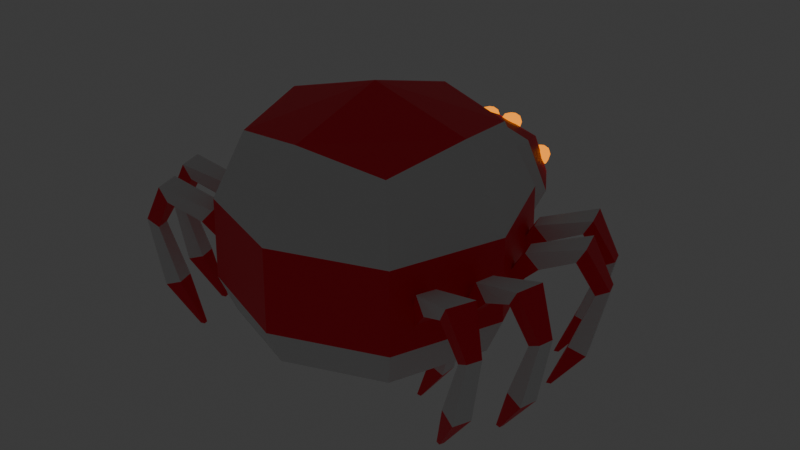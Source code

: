 # Source: spider_striped.blend  (saved by Blender 4.5.88; exported with 4.5.12 LTS)
import bpy
from mathutils import Matrix  # noqa: F401  (used for matrix-valued properties, if any)

bpy.ops.wm.read_factory_settings(use_empty=True)
scene = bpy.context.scene
scene.name = 'Scene'

# ---- collections
col_collection = bpy.data.collections.new('Collection'); scene.collection.children.link(col_collection)

# ---- materials (node trees are filled in below, after node groups)
mat_material = bpy.data.materials.new('Material')
mat_material.alpha_threshold = 0.0
mat_material.roughness = 0.5
mat_material.line_color = (0.0, 0.0, 0.0, 1.0)
mat_material_011 = bpy.data.materials.new('Material.011')
mat_material_001 = bpy.data.materials.new('Material.001')
mat_material_003 = bpy.data.materials.new('Material.003')
mat_material_002 = bpy.data.materials.new('Material.002')
mat_material_004 = bpy.data.materials.new('Material.004')
mat_material_005 = bpy.data.materials.new('Material.005')
mat_material_007 = bpy.data.materials.new('Material.007')
mat_material_008 = bpy.data.materials.new('Material.008')
mat_material_009 = bpy.data.materials.new('Material.009')
mat_material_006 = bpy.data.materials.new('Material.006')
mat_material_010 = bpy.data.materials.new('Material.010')

# ---- material node trees
mat_material.use_nodes = True; mat_material.node_tree.nodes.clear()
_N = mat_material.node_tree.nodes; _L = mat_material.node_tree.links
n0 = _N.new('ShaderNodeOutputMaterial'); n0.name = 'Material Output'; n0.location = (200, 100)
n1 = _N.new('ShaderNodeBsdfPrincipled'); n1.name = 'Principled BSDF'; n1.location = (-200, 100)
n1.inputs[0].default_value = (1.0, 0.0, 0.02776, 1.0)
n1.inputs[3].default_value = 1.45
_L.new(n1.outputs[0], n0.inputs[0])
n0.is_active_output = True
mat_material_011.use_nodes = True; mat_material_011.node_tree.nodes.clear()
_N = mat_material_011.node_tree.nodes; _L = mat_material_011.node_tree.links
n0 = _N.new('ShaderNodeBsdfPrincipled'); n0.name = 'Principled BSDF'; n0.location = (-200, 100)
n1 = _N.new('ShaderNodeOutputMaterial'); n1.name = 'Material Output'; n1.location = (200, 100)
_L.new(n0.outputs[0], n1.inputs[0])
n1.is_active_output = True
mat_material_001.use_nodes = True; mat_material_001.node_tree.nodes.clear()
_N = mat_material_001.node_tree.nodes; _L = mat_material_001.node_tree.links
n0 = _N.new('ShaderNodeBsdfPrincipled'); n0.name = 'Principled BSDF'; n0.location = (-200, 100)
n0.inputs[0].default_value = (0.0, 0.0, 0.0, 1.0)
n0.inputs[1].default_value = 1.0
n0.inputs[2].default_value = 1.0
n1 = _N.new('ShaderNodeOutputMaterial'); n1.name = 'Material Output'; n1.location = (200, 100)
_L.new(n0.outputs[0], n1.inputs[0])
n1.is_active_output = True
mat_material_003.use_nodes = True; mat_material_003.node_tree.nodes.clear()
_N = mat_material_003.node_tree.nodes; _L = mat_material_003.node_tree.links
n0 = _N.new('ShaderNodeBsdfPrincipled'); n0.name = 'Principled BSDF'; n0.location = (-200, 100)
n0.inputs[0].default_value = (0.8, 0.5788, 0.4361, 1.0)
n0.inputs[2].default_value = 1.0
n1 = _N.new('ShaderNodeOutputMaterial'); n1.name = 'Material Output'; n1.location = (200, 100)
_L.new(n0.outputs[0], n1.inputs[0])
n1.is_active_output = True
mat_material_002.use_nodes = True; mat_material_002.node_tree.nodes.clear()
_N = mat_material_002.node_tree.nodes; _L = mat_material_002.node_tree.links
n0 = _N.new('ShaderNodeOutputMaterial'); n0.name = 'Material Output'; n0.location = (200, 100)
n1 = _N.new('ShaderNodeEmission'); n1.name = 'Emission'; n1.location = (-200, 100)
n1.inputs[0].default_value = (0.7602, 0.2227, 0.0, 1.0)
n1.inputs[1].default_value = 2.0
_L.new(n1.outputs[0], n0.inputs[0])
n0.is_active_output = True
mat_material_004.use_nodes = True; mat_material_004.node_tree.nodes.clear()
_N = mat_material_004.node_tree.nodes; _L = mat_material_004.node_tree.links
n0 = _N.new('ShaderNodeOutputMaterial'); n0.name = 'Material Output'; n0.location = (200, 100)
n1 = _N.new('ShaderNodeBsdfPrincipled'); n1.name = 'Principled BSDF'; n1.location = (-200, 100)
n1.inputs[0].default_value = (0.0, 0.0, 0.0, 1.0)
n1.inputs[1].default_value = 1.0
n1.inputs[2].default_value = 1.0
_L.new(n1.outputs[0], n0.inputs[0])
n0.is_active_output = True
mat_material_005.use_nodes = True; mat_material_005.node_tree.nodes.clear()
_N = mat_material_005.node_tree.nodes; _L = mat_material_005.node_tree.links
n0 = _N.new('ShaderNodeBsdfPrincipled'); n0.name = 'Principled BSDF'; n0.location = (-200, 100)
n0.inputs[0].default_value = (0.2259, 0.06549, 0.0299, 1.0)
n0.inputs[2].default_value = 1.0
n1 = _N.new('ShaderNodeOutputMaterial'); n1.name = 'Material Output'; n1.location = (200, 100)
_L.new(n0.outputs[0], n1.inputs[0])
n1.is_active_output = True
mat_material_007.use_nodes = True; mat_material_007.node_tree.nodes.clear()
_N = mat_material_007.node_tree.nodes; _L = mat_material_007.node_tree.links
n0 = _N.new('ShaderNodeBsdfPrincipled'); n0.name = 'Principled BSDF'; n0.location = (-200, 100)
n0.inputs[0].default_value = (0.8, 0.4356, 0.2005, 1.0)
n0.inputs[2].default_value = 1.0
n1 = _N.new('ShaderNodeOutputMaterial'); n1.name = 'Material Output'; n1.location = (200, 100)
_L.new(n0.outputs[0], n1.inputs[0])
n1.is_active_output = True
mat_material_008.use_nodes = True; mat_material_008.node_tree.nodes.clear()
_N = mat_material_008.node_tree.nodes; _L = mat_material_008.node_tree.links
n0 = _N.new('ShaderNodeOutputMaterial'); n0.name = 'Material Output'; n0.location = (200, 100)
n1 = _N.new('ShaderNodeEmission'); n1.name = 'Emission'; n1.location = (-200, 100)
n1.inputs[0].default_value = (0.7602, 0.2227, 0.0, 1.0)
n1.inputs[1].default_value = 2.0
_L.new(n1.outputs[0], n0.inputs[0])
n0.is_active_output = True
mat_material_009.use_nodes = True; mat_material_009.node_tree.nodes.clear()
_N = mat_material_009.node_tree.nodes; _L = mat_material_009.node_tree.links
n0 = _N.new('ShaderNodeOutputMaterial'); n0.name = 'Material Output'; n0.location = (200, 100)
n1 = _N.new('ShaderNodeBsdfPrincipled'); n1.name = 'Principled BSDF'; n1.location = (-200, 100)
n1.inputs[0].default_value = (0.0, 0.0, 0.0, 1.0)
n1.inputs[1].default_value = 1.0
n1.inputs[2].default_value = 1.0
_L.new(n1.outputs[0], n0.inputs[0])
n0.is_active_output = True
mat_material_006.use_nodes = True; mat_material_006.node_tree.nodes.clear()
_N = mat_material_006.node_tree.nodes; _L = mat_material_006.node_tree.links
n0 = _N.new('ShaderNodeBsdfPrincipled'); n0.name = 'Principled BSDF'; n0.location = (-200, 100)
n0.inputs[0].default_value = (0.8002, 0.04474, 0.03714, 1.0)
n1 = _N.new('ShaderNodeOutputMaterial'); n1.name = 'Material Output'; n1.location = (200, 100)
_L.new(n0.outputs[0], n1.inputs[0])
n1.is_active_output = True
mat_material_010.use_nodes = True; mat_material_010.node_tree.nodes.clear()
_N = mat_material_010.node_tree.nodes; _L = mat_material_010.node_tree.links
n0 = _N.new('ShaderNodeBsdfPrincipled'); n0.name = 'Principled BSDF'; n0.location = (-200, 100)
n1 = _N.new('ShaderNodeOutputMaterial'); n1.name = 'Material Output'; n1.location = (200, 100)
_L.new(n0.outputs[0], n1.inputs[0])
n1.is_active_output = True

# ---- world
world_world = bpy.data.worlds.new('World'); scene.world = world_world
world_world.use_nodes = True; world_world.node_tree.nodes.clear()
_N = world_world.node_tree.nodes; _L = world_world.node_tree.links
n0 = _N.new('ShaderNodeOutputWorld'); n0.name = 'World Output'; n0.location = (200, 100)
n1 = _N.new('ShaderNodeBackground'); n1.name = 'Background'; n1.location = (-200, 100)
n1.inputs[0].default_value = (0.05088, 0.05088, 0.05088, 1.0)
_L.new(n1.outputs[0], n0.inputs[0])
n0.is_active_output = True
world_world.color = (0.05088, 0.05088, 0.05088)
world_world.sun_shadow_jitter_overblur = 0.0

# ---- meshes
me_cube = bpy.data.meshes.new('Cube')
me_cube.from_pydata([(0.5, 0.5, 0.8464), (0.4284, 0.4284, -0.3), (0.5, -0.5, 0.8464), (0.4284, -0.4284, -0.3), (-0.5, 0.5, 0.8464), (-0.4284, 0.4284, -0.3), (-0.5, -0.5, 0.8464), (-0.4284, -0.4284, -0.3), (-0.6428, 0.6428, -0.04525), (-0.6428, -0.6428, -0.04525), (0.6428, 0.6428, -0.04525), (0.6428, -0.6428, -0.04525), (-0.8839, -9.313e-10, -0.04525), (-9.313e-10, 0.8839, -0.04525), (0.6351, 0.6351, 0.4477), (-0.6351, -0.6351, 0.4477), (0.6351, -0.6351, 0.4477), (-0.6351, 0.6351, 0.4477), (-1.863e-09, -0.6096, 0.9301), (0.6096, -1.863e-09, 0.9301), (9.313e-10, -0.8839, -0.04525), (-0.6096, 6.519e-09, 0.9301), (1.863e-09, 0.6096, 0.9301), (0.8839, 9.313e-10, -0.04525), (-0.515, 3.26e-09, -0.3), (9.313e-10, 0.515, -0.3), (1.863e-09, -0.515, -0.3), (0.515, 1.863e-09, -0.3), (-0.5744, 0.5744, -0.2682), (-0.5744, -0.5744, -0.2682), (0.5744, 0.5744, -0.2682), (0.5744, -0.5744, -0.2682), (-6.519e-09, 8.382e-09, 1.106), (1.863e-09, -0.874, 0.456), (-0.874, -4.657e-09, 0.456), (9.313e-09, -1.397e-09, -0.3), (0.874, 1.863e-09, 0.456), (-5.588e-09, 0.874, 0.456), (-0.7888, 3.725e-09, -0.2682), (3.725e-09, 0.7888, -0.2682), (-4.657e-09, -0.7888, -0.2682), (0.7888, -4.657e-09, -0.2682)], [], [(0, 22, 32, 19), (22, 4, 21, 32), (32, 21, 6, 18), (19, 32, 18, 2), (11, 16, 33, 20), (16, 2, 18, 33), (33, 18, 6, 15), (20, 33, 15, 9), (9, 15, 34, 12), (15, 6, 21, 34), (34, 21, 4, 17), (12, 34, 17, 8), (5, 25, 35, 24), (25, 1, 27, 35), (35, 27, 3, 26), (24, 35, 26, 7), (10, 14, 36, 23), (14, 0, 19, 36), (36, 19, 2, 16), (23, 36, 16, 11), (8, 17, 37, 13), (17, 4, 22, 37), (37, 22, 0, 14), (13, 37, 14, 10), (5, 24, 38, 28), (24, 7, 29, 38), (38, 29, 9, 12), (28, 38, 12, 8), (1, 25, 39, 30), (25, 5, 28, 39), (39, 28, 8, 13), (30, 39, 13, 10), (7, 26, 40, 29), (26, 3, 31, 40), (40, 31, 11, 20), (29, 40, 20, 9), (3, 27, 41, 31), (27, 1, 30, 41), (41, 30, 10, 23), (31, 41, 23, 11)])
me_cube.polygons.foreach_set('material_index', [0, 0, 0, 0, 0, 1, 1, 0, 0, 1, 1, 0, 0, 0, 0, 0, 0, 1, 1, 0, 0, 1, 1, 0, 0, 0, 1, 1, 0, 0, 1, 1, 0, 0, 1, 1, 0, 0, 1, 1])
_uv = me_cube.uv_layers.new(name='UVMap')
_uv.uv.foreach_set('vector', [0.625, 0.5, 0.75, 0.5, 0.75, 0.625, 0.625, 0.625, 0.75, 0.5, 0.875, 0.5, 0.875, 0.625, 0.75, 0.625, 0.75, 0.625, 0.875, 0.625, 0.875, 0.75, 0.75, 0.75, 0.625, 0.625, 0.75, 0.625, 0.75, 0.75, 0.625, 0.75, 0.375, 0.75, 0.5008, 0.75, 0.5, 0.875, 0.375, 0.875, 0.5008, 0.75, 0.625, 0.75, 0.625, 0.875, 0.5, 0.875, 0.5, 0.875, 0.625, 0.875, 0.625, 1.0, 0.5, 1.0, 0.375, 0.875, 0.5, 0.875, 0.5, 1.0, 0.375, 1.0, 0.375, 0.0, 0.5, 0.0, 0.5, 0.125, 0.375, 0.125, 0.5, 0.0, 0.625, 0.0, 0.625, 0.125, 0.5, 0.125, 0.5, 0.125, 0.625, 0.125, 0.625, 0.25, 0.5, 0.25, 0.375, 0.125, 0.5, 0.125, 0.5, 0.25, 0.375, 0.25, 0.1964, 0.5714, 0.25, 0.5606, 0.25, 0.625, 0.1856, 0.625, 0.25, 0.5606, 0.3036, 0.5714, 0.3144, 0.625, 0.25, 0.625, 0.25, 0.625, 0.3144, 0.625, 0.3036, 0.6786, 0.25, 0.6894, 0.1856, 0.625, 0.25, 0.625, 0.25, 0.6894, 0.1964, 0.6786, 0.375, 0.5, 0.5008, 0.5, 0.5031, 0.625, 0.4044, 0.625, 0.5008, 0.5, 0.625, 0.5, 0.625, 0.625, 0.5031, 0.625, 0.5031, 0.625, 0.625, 0.625, 0.625, 0.75, 0.5008, 0.75, 0.4044, 0.625, 0.5031, 0.625, 0.5008, 0.75, 0.375, 0.75, 0.375, 0.25, 0.5, 0.25, 0.5, 0.375, 0.375, 0.375, 0.5, 0.25, 0.625, 0.25, 0.625, 0.375, 0.5, 0.375, 0.5, 0.375, 0.625, 0.375, 0.625, 0.5, 0.5008, 0.5, 0.375, 0.375, 0.5, 0.375, 0.5008, 0.5, 0.375, 0.5, 0.1964, 0.5714, 0.1856, 0.625, 0.1491, 0.625, 0.1744, 0.5494, 0.1856, 0.625, 0.1964, 0.6786, 0.1744, 0.7006, 0.1491, 0.625, 0.1491, 0.625, 0.1744, 0.7006, 0.125, 0.75, 0.125, 0.625, 0.1744, 0.5494, 0.1491, 0.625, 0.125, 0.625, 0.125, 0.5, 0.3036, 0.5714, 0.25, 0.5606, 0.25, 0.5241, 0.3264, 0.5494, 0.25, 0.5606, 0.1964, 0.5714, 0.1744, 0.5494, 0.25, 0.5241, 0.25, 0.5241, 0.1744, 0.5494, 0.125, 0.5, 0.25, 0.5, 0.3264, 0.5494, 0.25, 0.5241, 0.25, 0.5, 0.375, 0.5, 0.1964, 0.6786, 0.25, 0.6894, 0.25, 0.7259, 0.1744, 0.7006, 0.25, 0.6894, 0.3036, 0.6786, 0.3264, 0.7006, 0.25, 0.7259, 0.25, 0.7259, 0.3264, 0.7006, 0.375, 0.75, 0.25, 0.75, 0.1744, 0.7006, 0.25, 0.7259, 0.25, 0.75, 0.125, 0.75, 0.3036, 0.6786, 0.3144, 0.625, 0.354, 0.625, 0.3264, 0.7006, 0.3144, 0.625, 0.3036, 0.5714, 0.3264, 0.5494, 0.354, 0.625, 0.354, 0.625, 0.3264, 0.5494, 0.375, 0.5, 0.4044, 0.625, 0.3264, 0.7006, 0.354, 0.625, 0.4044, 0.625, 0.375, 0.75])
me_cube.materials.append(mat_material)
me_cube.materials.append(mat_material_011)
me_cube.use_mirror_vertex_groups = False
me_cube.update()
me_cube_012 = bpy.data.meshes.new('Cube.012')
me_cube_012.from_pydata([(0.3299, 0.002724, -0.4078), (0.6107, -0.02616, 0.2589), (0.3022, 0.002724, -0.4078), (0.5358, -0.02616, 0.2182), (0.3299, 0.03044, -0.4078), (0.6107, 0.05932, 0.2589), (0.3022, 0.03044, -0.4078), (0.5358, 0.05932, 0.2182), (-0.05715, 0.02067, 0.06441), (-0.04331, 0.01873, 0.04726), (-0.05399, 0.04257, 0.06447), (-0.04015, 0.04062, 0.04732), (0.4296, -0.06817, 0.4162), (0.2297, -0.04101, 0.3182), (0.2297, 0.07417, 0.3182), (0.4296, 0.1013, 0.4162), (0.1521, 0.07417, 0.402), (0.4782, 0.1013, 0.5031), (0.4782, -0.06817, 0.5031), (0.1521, -0.04101, 0.402), (0.5179, -0.03791, -0.1568), (0.4166, -0.03791, -0.1192), (0.4166, 0.07107, -0.1192), (0.5179, 0.07107, -0.1568)], [], [(20, 1, 3, 21), (21, 3, 7, 22), (22, 7, 5, 23), (23, 5, 1, 20), (2, 6, 4, 0), (14, 13, 9, 11), (11, 9, 8, 10), (16, 14, 11, 10), (13, 19, 8, 9), (19, 16, 10, 8), (1, 5, 17, 18), (18, 17, 16, 19), (3, 1, 18, 12), (12, 18, 19, 13), (5, 7, 15, 17), (17, 15, 14, 16), (7, 3, 12, 15), (15, 12, 13, 14), (4, 23, 20, 0), (6, 22, 23, 4), (2, 21, 22, 6), (0, 20, 21, 2)])
me_cube_012.polygons.foreach_set('material_index', [1, 1, 1, 1, 0, 0, 0, 0, 0, 0, 0, 1, 0, 1, 0, 1, 0, 1, 0, 0, 0, 0])
_uv = me_cube_012.uv_layers.new(name='UVMap')
_uv.uv.foreach_set('vector', [0.5, 0.0, 0.625, 0.0, 0.625, 0.25, 0.5, 0.25, 0.5, 0.25, 0.625, 0.25, 0.625, 0.5, 0.5, 0.5, 0.5, 0.5, 0.625, 0.5, 0.625, 0.75, 0.5, 0.75, 0.5, 0.75, 0.625, 0.75, 0.625, 1.0, 0.5, 1.0, 0.125, 0.5, 0.375, 0.5, 0.375, 0.75, 0.125, 0.75, 0.625, 0.5, 0.625, 0.25, 0.625, 0.25, 0.625, 0.5, 0.625, 0.5, 0.875, 0.5, 0.875, 0.75, 0.625, 0.75, 0.625, 0.75, 0.625, 0.5, 0.625, 0.5, 0.625, 0.75, 0.625, 0.25, 0.625, 0.0, 0.625, 0.0, 0.625, 0.25, 0.625, 1.0, 0.625, 0.75, 0.625, 0.75, 0.625, 1.0, 0.625, 1.0, 0.625, 0.75, 0.625, 0.75, 0.625, 1.0, 0.625, 1.0, 0.625, 0.75, 0.625, 0.75, 0.625, 1.0, 0.625, 0.25, 0.625, 0.0, 0.625, 0.0, 0.625, 0.25, 0.625, 0.25, 0.625, 0.0, 0.625, 0.0, 0.625, 0.25, 0.625, 0.75, 0.625, 0.5, 0.625, 0.5, 0.625, 0.75, 0.625, 0.75, 0.625, 0.5, 0.625, 0.5, 0.625, 0.75, 0.625, 0.5, 0.625, 0.25, 0.625, 0.25, 0.625, 0.5, 0.625, 0.5, 0.625, 0.25, 0.625, 0.25, 0.625, 0.5, 0.375, 0.75, 0.5, 0.75, 0.5, 1.0, 0.375, 1.0, 0.375, 0.5, 0.5, 0.5, 0.5, 0.75, 0.375, 0.75, 0.375, 0.25, 0.5, 0.25, 0.5, 0.5, 0.375, 0.5, 0.375, 0.0, 0.5, 0.0, 0.5, 0.25, 0.375, 0.25])
me_cube_012.materials.append(mat_material)
me_cube_012.materials.append(mat_material_011)
me_cube_012.update()
me_cube_016 = bpy.data.meshes.new('Cube.016')
me_cube_016.from_pydata([(0.3, 0.5914, 0.2293), (0.2144, -5.96e-08, 0.1436), (-0.3, 0.5914, 0.2293), (-0.2144, -5.96e-08, 0.1436), (-0.3, 0.5914, -0.2293), (-0.2144, -5.96e-08, -0.1436), (0.3, 0.5914, -0.2293), (0.2144, -5.96e-08, -0.1436), (-0.3715, 0.1314, -0.2772), (-0.3715, 0.1314, 0.2772), (0.3715, 0.1314, 0.2772), (0.3715, 0.1314, -0.2772), (-0.3793, 0.3857, -0.289), (6.519e-09, 0.6346, -0.2795), (0.3657, 0.6346, 8.941e-08), (-0.5107, 0.1314, 8.941e-08), (0.5107, 0.1314, 8.941e-08), (-0.3657, 0.6346, 8.941e-08), (4.657e-10, 0.1314, 0.3811), (0.3793, 0.3857, 0.289), (0.0, 0.1314, -0.3811), (-0.3793, 0.3857, 0.289), (5.588e-09, 0.6346, 0.2795), (0.3793, 0.3857, -0.289), (-0.2525, -5.96e-08, 5.96e-08), (0.2525, -5.96e-08, 8.941e-08), (9.313e-10, -5.96e-08, 0.1663), (9.313e-10, 0.0, -0.1663), (-0.3066, 0.01643, -0.2164), (-0.3066, 0.01643, 0.2164), (0.3066, 0.01643, 0.2164), (0.3066, 0.01643, -0.2164), (2.794e-09, 0.39, 0.3977), (0.0, 0.0, 2.98e-08), (-0.5219, 0.39, 8.941e-08), (0.5219, 0.39, 8.941e-08), (2.794e-09, 0.7252, 5.96e-08), (4.657e-09, 0.39, -0.3977), (-0.42, 0.01643, 1.49e-07), (0.42, 0.01643, 8.941e-08), (2.328e-09, 0.01643, 0.2958), (3.26e-09, 0.01643, -0.2958), (-0.2642, 0.6024, 0.05217), (-0.2664, 0.6024, 0.1306), (-0.2642, 0.6809, 0.05217), (-0.2664, 0.6809, 0.1306), (-0.3426, 0.6024, 0.0499), (-0.3448, 0.6024, 0.1283), (-0.3426, 0.6809, 0.0499), (-0.3448, 0.6809, 0.1283), (-0.2553, 0.6417, 0.04383), (-0.2567, 0.5938, 0.09162), (-0.2581, 0.6417, 0.1394), (-0.2567, 0.6895, 0.09162), (-0.3031, 0.6895, 0.04245), (-0.3059, 0.6895, 0.138), (-0.3523, 0.6895, 0.08884), (-0.3509, 0.6417, 0.04106), (-0.3537, 0.6417, 0.1366), (-0.3523, 0.5938, 0.08884), (-0.3031, 0.5938, 0.04245), (-0.3059, 0.5938, 0.138), (-0.2387, 0.6417, 0.09214), (-0.3045, 0.7075, 0.09023), (-0.3703, 0.6417, 0.08832), (-0.3045, 0.5758, 0.09023), (-0.3026, 0.6417, 0.02442), (-0.3064, 0.6417, 0.156), (-0.04303, 0.6024, 0.2094), (-0.0453, 0.6024, 0.2878), (-0.04303, 0.6809, 0.2094), (-0.0453, 0.6809, 0.2878), (-0.1214, 0.6024, 0.2071), (-0.1237, 0.6024, 0.2855), (-0.1214, 0.6809, 0.2071), (-0.1237, 0.6809, 0.2855), (-0.03419, 0.6417, 0.201), (-0.03558, 0.5938, 0.2488), (-0.03696, 0.6417, 0.2966), (-0.03558, 0.6895, 0.2488), (-0.08197, 0.6895, 0.1997), (-0.08475, 0.6895, 0.2952), (-0.1311, 0.6895, 0.2461), (-0.1298, 0.6417, 0.1983), (-0.1325, 0.6417, 0.2938), (-0.1311, 0.5938, 0.2461), (-0.08197, 0.5938, 0.1997), (-0.08475, 0.5938, 0.2952), (-0.01755, 0.6417, 0.2494), (-0.08336, 0.7075, 0.2474), (-0.1492, 0.6417, 0.2455), (-0.08336, 0.5758, 0.2474), (-0.08145, 0.6417, 0.1816), (-0.08527, 0.6417, 0.3133), (-0.07427, 0.6464, 0.01748), (-0.07655, 0.6464, 0.09587), (-0.07427, 0.7249, 0.01748), (-0.07655, 0.7249, 0.09587), (-0.1527, 0.6464, 0.0152), (-0.1549, 0.6464, 0.09359), (-0.1527, 0.7249, 0.0152), (-0.1549, 0.7249, 0.09359), (-0.06543, 0.6857, 0.009137), (-0.06682, 0.6379, 0.05692), (-0.06821, 0.6857, 0.1047), (-0.06682, 0.7335, 0.05692), (-0.1132, 0.7335, 0.007748), (-0.116, 0.7335, 0.1033), (-0.1624, 0.7335, 0.05415), (-0.161, 0.6857, 0.00636), (-0.1638, 0.6857, 0.1019), (-0.1624, 0.6379, 0.05415), (-0.1132, 0.6379, 0.007748), (-0.116, 0.6379, 0.1033), (-0.04879, 0.6857, 0.05745), (-0.1146, 0.7515, 0.05554), (-0.1804, 0.6857, 0.05362), (-0.1146, 0.6198, 0.05554), (-0.1127, 0.6857, -0.01028), (-0.1165, 0.6857, 0.1213), (0.1549, 0.6464, 0.01748), (0.1527, 0.6464, 0.09587), (0.1549, 0.7249, 0.01748), (0.1527, 0.7249, 0.09587), (0.07655, 0.6464, 0.0152), (0.07427, 0.6464, 0.09359), (0.07655, 0.7249, 0.0152), (0.07427, 0.7249, 0.09359), (0.1638, 0.6857, 0.009137), (0.1624, 0.6379, 0.05692), (0.161, 0.6857, 0.1047), (0.1624, 0.7335, 0.05692), (0.116, 0.7335, 0.007748), (0.1132, 0.7335, 0.1033), (0.06682, 0.7335, 0.05415), (0.06821, 0.6857, 0.00636), (0.06543, 0.6857, 0.1019), (0.06682, 0.6379, 0.05415), (0.116, 0.6379, 0.007748), (0.1132, 0.6379, 0.1033), (0.1804, 0.6857, 0.05745), (0.1146, 0.7515, 0.05554), (0.04879, 0.6857, 0.05362), (0.1146, 0.6198, 0.05554), (0.1165, 0.6857, -0.01028), (0.1127, 0.6857, 0.1213), (0.3448, 0.6024, 0.05217), (0.3426, 0.6024, 0.1306), (0.3448, 0.6809, 0.05217), (0.3426, 0.6809, 0.1306), (0.2664, 0.6024, 0.0499), (0.2642, 0.6024, 0.1283), (0.2664, 0.6809, 0.0499), (0.2642, 0.6809, 0.1283), (0.3537, 0.6417, 0.04383), (0.3523, 0.5938, 0.09162), (0.3509, 0.6417, 0.1394), (0.3523, 0.6895, 0.09162), (0.3059, 0.6895, 0.04245), (0.3031, 0.6895, 0.138), (0.2567, 0.6895, 0.08884), (0.2581, 0.6417, 0.04106), (0.2553, 0.6417, 0.1366), (0.2567, 0.5938, 0.08884), (0.3059, 0.5938, 0.04245), (0.3031, 0.5938, 0.138), (0.3703, 0.6417, 0.09214), (0.3045, 0.7075, 0.09023), (0.2387, 0.6417, 0.08832), (0.3045, 0.5758, 0.09023), (0.3064, 0.6417, 0.02442), (0.3026, 0.6417, 0.156), (0.1237, 0.6024, 0.2094), (0.1214, 0.6024, 0.2878), (0.1237, 0.6809, 0.2094), (0.1214, 0.6809, 0.2878), (0.0453, 0.6024, 0.2071), (0.04303, 0.6024, 0.2855), (0.0453, 0.6809, 0.2071), (0.04303, 0.6809, 0.2855), (0.1325, 0.6417, 0.201), (0.1311, 0.5938, 0.2488), (0.1298, 0.6417, 0.2966), (0.1311, 0.6895, 0.2488), (0.08475, 0.6895, 0.1997), (0.08197, 0.6895, 0.2952), (0.03558, 0.6895, 0.2461), (0.03696, 0.6417, 0.1983), (0.03419, 0.6417, 0.2938), (0.03558, 0.5938, 0.2461), (0.08475, 0.5938, 0.1997), (0.08197, 0.5938, 0.2952), (0.1492, 0.6417, 0.2494), (0.08336, 0.7075, 0.2474), (0.01755, 0.6417, 0.2455), (0.08336, 0.5758, 0.2474), (0.08527, 0.6417, 0.1816), (0.08145, 0.6417, 0.3133)], [], [(0, 22, 32, 19), (22, 2, 21, 32), (32, 21, 9, 18), (19, 32, 18, 10), (7, 25, 33, 27), (25, 1, 26, 33), (33, 26, 3, 24), (27, 33, 24, 5), (8, 15, 34, 12), (15, 9, 21, 34), (34, 21, 2, 17), (12, 34, 17, 4), (6, 14, 35, 23), (14, 0, 19, 35), (35, 19, 10, 16), (23, 35, 16, 11), (4, 17, 36, 13), (17, 2, 22, 36), (36, 22, 0, 14), (13, 36, 14, 6), (8, 12, 37, 20), (12, 4, 13, 37), (37, 13, 6, 23), (20, 37, 23, 11), (5, 24, 38, 28), (24, 3, 29, 38), (38, 29, 9, 15), (28, 38, 15, 8), (1, 25, 39, 30), (25, 7, 31, 39), (39, 31, 11, 16), (30, 39, 16, 10), (3, 26, 40, 29), (26, 1, 30, 40), (40, 30, 10, 18), (29, 40, 18, 9), (7, 27, 41, 31), (27, 5, 28, 41), (41, 28, 8, 20), (31, 41, 20, 11), (42, 50, 62, 51), (51, 62, 52, 43), (62, 53, 45, 52), (50, 44, 53, 62), (44, 54, 63, 53), (53, 63, 55, 45), (63, 56, 49, 55), (54, 48, 56, 63), (48, 57, 64, 56), (56, 64, 58, 49), (64, 59, 47, 58), (57, 46, 59, 64), (46, 60, 65, 59), (59, 65, 61, 47), (65, 51, 43, 61), (60, 42, 51, 65), (44, 50, 66, 54), (54, 66, 57, 48), (66, 60, 46, 57), (50, 42, 60, 66), (49, 58, 67, 55), (55, 67, 52, 45), (67, 61, 43, 52), (58, 47, 61, 67), (68, 76, 88, 77), (77, 88, 78, 69), (88, 79, 71, 78), (76, 70, 79, 88), (70, 80, 89, 79), (79, 89, 81, 71), (89, 82, 75, 81), (80, 74, 82, 89), (74, 83, 90, 82), (82, 90, 84, 75), (90, 85, 73, 84), (83, 72, 85, 90), (72, 86, 91, 85), (85, 91, 87, 73), (91, 77, 69, 87), (86, 68, 77, 91), (70, 76, 92, 80), (80, 92, 83, 74), (92, 86, 72, 83), (76, 68, 86, 92), (75, 84, 93, 81), (81, 93, 78, 71), (93, 87, 69, 78), (84, 73, 87, 93), (94, 102, 114, 103), (103, 114, 104, 95), (114, 105, 97, 104), (102, 96, 105, 114), (96, 106, 115, 105), (105, 115, 107, 97), (115, 108, 101, 107), (106, 100, 108, 115), (100, 109, 116, 108), (108, 116, 110, 101), (116, 111, 99, 110), (109, 98, 111, 116), (98, 112, 117, 111), (111, 117, 113, 99), (117, 103, 95, 113), (112, 94, 103, 117), (96, 102, 118, 106), (106, 118, 109, 100), (118, 112, 98, 109), (102, 94, 112, 118), (101, 110, 119, 107), (107, 119, 104, 97), (119, 113, 95, 104), (110, 99, 113, 119), (120, 128, 140, 129), (129, 140, 130, 121), (140, 131, 123, 130), (128, 122, 131, 140), (122, 132, 141, 131), (131, 141, 133, 123), (141, 134, 127, 133), (132, 126, 134, 141), (126, 135, 142, 134), (134, 142, 136, 127), (142, 137, 125, 136), (135, 124, 137, 142), (124, 138, 143, 137), (137, 143, 139, 125), (143, 129, 121, 139), (138, 120, 129, 143), (122, 128, 144, 132), (132, 144, 135, 126), (144, 138, 124, 135), (128, 120, 138, 144), (127, 136, 145, 133), (133, 145, 130, 123), (145, 139, 121, 130), (136, 125, 139, 145), (146, 154, 166, 155), (155, 166, 156, 147), (166, 157, 149, 156), (154, 148, 157, 166), (148, 158, 167, 157), (157, 167, 159, 149), (167, 160, 153, 159), (158, 152, 160, 167), (152, 161, 168, 160), (160, 168, 162, 153), (168, 163, 151, 162), (161, 150, 163, 168), (150, 164, 169, 163), (163, 169, 165, 151), (169, 155, 147, 165), (164, 146, 155, 169), (148, 154, 170, 158), (158, 170, 161, 152), (170, 164, 150, 161), (154, 146, 164, 170), (153, 162, 171, 159), (159, 171, 156, 149), (171, 165, 147, 156), (162, 151, 165, 171), (172, 180, 192, 181), (181, 192, 182, 173), (192, 183, 175, 182), (180, 174, 183, 192), (174, 184, 193, 183), (183, 193, 185, 175), (193, 186, 179, 185), (184, 178, 186, 193), (178, 187, 194, 186), (186, 194, 188, 179), (194, 189, 177, 188), (187, 176, 189, 194), (176, 190, 195, 189), (189, 195, 191, 177), (195, 181, 173, 191), (190, 172, 181, 195), (174, 180, 196, 184), (184, 196, 187, 178), (196, 190, 176, 187), (180, 172, 190, 196), (179, 188, 197, 185), (185, 197, 182, 175), (197, 191, 173, 182), (188, 177, 191, 197)])
me_cube_016.polygons.foreach_set('material_index', [0, 0, 1, 1, 0, 0, 0, 0, 1, 1, 0, 0, 0, 0, 1, 1, 1, 1, 1, 1, 1, 0, 0, 1, 0, 0, 0, 0, 0, 0, 0, 0, 0, 0, 0, 0, 0, 0, 0, 0, 8, 8, 8, 8, 8, 8, 8, 8, 8, 8, 8, 8, 8, 8, 8, 8, 8, 8, 8, 8, 8, 8, 8, 8, 8, 8, 8, 8, 8, 8, 8, 8, 8, 8, 8, 8, 8, 8, 8, 8, 8, 8, 8, 8, 8, 8, 8, 8, 8, 8, 8, 8, 8, 8, 8, 8, 8, 8, 8, 8, 8, 8, 8, 8, 8, 8, 8, 8, 8, 8, 8, 8, 8, 8, 8, 8, 8, 8, 8, 8, 8, 8, 8, 8, 8, 8, 8, 8, 8, 8, 8, 8, 8, 8, 8, 8, 8, 8, 8, 8, 8, 8, 8, 8, 8, 8, 8, 8, 8, 8, 8, 8, 8, 8, 8, 8, 8, 8, 8, 8, 8, 8, 8, 8, 8, 8, 8, 8, 8, 8, 8, 8, 8, 8, 8, 8, 8, 8, 8, 8, 8, 8, 8, 8])
_uv = me_cube_016.uv_layers.new(name='UVMap')
_uv.uv.foreach_set('vector', [0.625, 0.5, 0.75, 0.5, 0.75, 0.625, 0.625, 0.6243, 0.75, 0.5, 0.875, 0.5, 0.875, 0.625, 0.75, 0.625, 0.75, 0.625, 0.875, 0.625, 0.875, 0.75, 0.75, 0.75, 0.625, 0.6243, 0.75, 0.625, 0.75, 0.75, 0.625, 0.75, 0.4608, 0.8303, 0.5, 0.8224, 0.5, 0.875, 0.4547, 0.875, 0.5, 0.8224, 0.5392, 0.8303, 0.5453, 0.875, 0.5, 0.875, 0.5, 0.875, 0.5453, 0.875, 0.5392, 0.9197, 0.5, 0.9276, 0.4547, 0.875, 0.5, 0.875, 0.5, 0.9276, 0.4608, 0.9197, 0.375, 0.0, 0.5, 0.0, 0.5, 0.125, 0.375, 0.125, 0.5, 0.0, 0.625, 0.0, 0.625, 0.125, 0.5, 0.125, 0.5, 0.125, 0.625, 0.125, 0.625, 0.25, 0.5, 0.25, 0.375, 0.125, 0.5, 0.125, 0.5, 0.25, 0.375, 0.25, 0.375, 0.5, 0.5, 0.5, 0.5, 0.6223, 0.375, 0.6243, 0.5, 0.5, 0.625, 0.5, 0.625, 0.6243, 0.5, 0.6223, 0.5, 0.6223, 0.625, 0.6243, 0.625, 0.75, 0.5, 0.7241, 0.375, 0.6243, 0.5, 0.6223, 0.5, 0.7241, 0.375, 0.75, 0.375, 0.25, 0.5, 0.25, 0.5, 0.375, 0.375, 0.375, 0.5, 0.25, 0.625, 0.25, 0.625, 0.375, 0.5, 0.375, 0.5, 0.375, 0.625, 0.375, 0.625, 0.5, 0.5, 0.5, 0.375, 0.375, 0.5, 0.375, 0.5, 0.5, 0.375, 0.5, 0.125, 0.75, 0.125, 0.625, 0.25, 0.625, 0.25, 0.75, 0.125, 0.625, 0.125, 0.5, 0.25, 0.5, 0.25, 0.625, 0.25, 0.625, 0.25, 0.5, 0.375, 0.5, 0.375, 0.6243, 0.25, 0.75, 0.25, 0.625, 0.375, 0.6243, 0.375, 0.75, 0.4608, 0.9197, 0.5, 0.9276, 0.5, 0.9653, 0.4366, 0.9431, 0.5, 0.9276, 0.5392, 0.9197, 0.5634, 0.9431, 0.5, 0.9653, 0.5, 0.9653, 0.5634, 0.9431, 0.625, 1.0, 0.5, 1.0, 0.4366, 0.9431, 0.5, 0.9653, 0.5, 1.0, 0.375, 1.0, 0.5392, 0.8303, 0.5, 0.8224, 0.5, 0.782, 0.5634, 0.8062, 0.5, 0.8224, 0.4608, 0.8303, 0.4366, 0.8062, 0.5, 0.782, 0.5, 0.782, 0.4366, 0.8062, 0.375, 0.75, 0.5, 0.7241, 0.5634, 0.8062, 0.5, 0.782, 0.5, 0.7241, 0.625, 0.75, 0.5392, 0.9197, 0.5453, 0.875, 0.5837, 0.875, 0.5634, 0.9431, 0.5453, 0.875, 0.5392, 0.8303, 0.5634, 0.8062, 0.5837, 0.875, 0.5837, 0.875, 0.5634, 0.8062, 0.625, 0.75, 0.625, 0.875, 0.5634, 0.9431, 0.5837, 0.875, 0.625, 0.875, 0.625, 1.0, 0.4608, 0.8303, 0.4547, 0.875, 0.4163, 0.875, 0.4366, 0.8062, 0.4547, 0.875, 0.4608, 0.9197, 0.4366, 0.9431, 0.4163, 0.875, 0.4163, 0.875, 0.4366, 0.9431, 0.375, 1.0, 0.375, 0.875, 0.4366, 0.8062, 0.4163, 0.875, 0.375, 0.875, 0.375, 0.75, 0.375, 0.0, 0.375, 0.125, 0.5, 0.125, 0.5, 0.0, 0.5, 0.0, 0.5, 0.125, 0.625, 0.125, 0.625, 0.0, 0.5, 0.125, 0.5, 0.25, 0.625, 0.25, 0.625, 0.125, 0.375, 0.125, 0.375, 0.25, 0.5, 0.25, 0.5, 0.125, 0.375, 0.25, 0.375, 0.375, 0.5, 0.375, 0.5, 0.25, 0.5, 0.25, 0.5, 0.375, 0.625, 0.375, 0.625, 0.25, 0.5, 0.375, 0.5, 0.5, 0.625, 0.5, 0.625, 0.375, 0.375, 0.375, 0.375, 0.5, 0.5, 0.5, 0.5, 0.375, 0.375, 0.5, 0.375, 0.625, 0.5, 0.625, 0.5, 0.5, 0.5, 0.5, 0.5, 0.625, 0.625, 0.625, 0.625, 0.5, 0.5, 0.625, 0.5, 0.75, 0.625, 0.75, 0.625, 0.625, 0.375, 0.625, 0.375, 0.75, 0.5, 0.75, 0.5, 0.625, 0.375, 0.75, 0.375, 0.875, 0.5, 0.875, 0.5, 0.75, 0.5, 0.75, 0.5, 0.875, 0.625, 0.875, 0.625, 0.75, 0.5, 0.875, 0.5, 1.0, 0.625, 1.0, 0.625, 0.875, 0.375, 0.875, 0.375, 1.0, 0.5, 1.0, 0.5, 0.875, 0.125, 0.5, 0.125, 0.625, 0.25, 0.625, 0.25, 0.5, 0.25, 0.5, 0.25, 0.625, 0.375, 0.625, 0.375, 0.5, 0.25, 0.625, 0.25, 0.75, 0.375, 0.75, 0.375, 0.625, 0.125, 0.625, 0.125, 0.75, 0.25, 0.75, 0.25, 0.625, 0.625, 0.5, 0.625, 0.625, 0.75, 0.625, 0.75, 0.5, 0.75, 0.5, 0.75, 0.625, 0.875, 0.625, 0.875, 0.5, 0.75, 0.625, 0.75, 0.75, 0.875, 0.75, 0.875, 0.625, 0.625, 0.625, 0.625, 0.75, 0.75, 0.75, 0.75, 0.625, 0.375, 0.0, 0.375, 0.125, 0.5, 0.125, 0.5, 0.0, 0.5, 0.0, 0.5, 0.125, 0.625, 0.125, 0.625, 0.0, 0.5, 0.125, 0.5, 0.25, 0.625, 0.25, 0.625, 0.125, 0.375, 0.125, 0.375, 0.25, 0.5, 0.25, 0.5, 0.125, 0.375, 0.25, 0.375, 0.375, 0.5, 0.375, 0.5, 0.25, 0.5, 0.25, 0.5, 0.375, 0.625, 0.375, 0.625, 0.25, 0.5, 0.375, 0.5, 0.5, 0.625, 0.5, 0.625, 0.375, 0.375, 0.375, 0.375, 0.5, 0.5, 0.5, 0.5, 0.375, 0.375, 0.5, 0.375, 0.625, 0.5, 0.625, 0.5, 0.5, 0.5, 0.5, 0.5, 0.625, 0.625, 0.625, 0.625, 0.5, 0.5, 0.625, 0.5, 0.75, 0.625, 0.75, 0.625, 0.625, 0.375, 0.625, 0.375, 0.75, 0.5, 0.75, 0.5, 0.625, 0.375, 0.75, 0.375, 0.875, 0.5, 0.875, 0.5, 0.75, 0.5, 0.75, 0.5, 0.875, 0.625, 0.875, 0.625, 0.75, 0.5, 0.875, 0.5, 1.0, 0.625, 1.0, 0.625, 0.875, 0.375, 0.875, 0.375, 1.0, 0.5, 1.0, 0.5, 0.875, 0.125, 0.5, 0.125, 0.625, 0.25, 0.625, 0.25, 0.5, 0.25, 0.5, 0.25, 0.625, 0.375, 0.625, 0.375, 0.5, 0.25, 0.625, 0.25, 0.75, 0.375, 0.75, 0.375, 0.625, 0.125, 0.625, 0.125, 0.75, 0.25, 0.75, 0.25, 0.625, 0.625, 0.5, 0.625, 0.625, 0.75, 0.625, 0.75, 0.5, 0.75, 0.5, 0.75, 0.625, 0.875, 0.625, 0.875, 0.5, 0.75, 0.625, 0.75, 0.75, 0.875, 0.75, 0.875, 0.625, 0.625, 0.625, 0.625, 0.75, 0.75, 0.75, 0.75, 0.625, 0.375, 0.0, 0.375, 0.125, 0.5, 0.125, 0.5, 0.0, 0.5, 0.0, 0.5, 0.125, 0.625, 0.125, 0.625, 0.0, 0.5, 0.125, 0.5, 0.25, 0.625, 0.25, 0.625, 0.125, 0.375, 0.125, 0.375, 0.25, 0.5, 0.25, 0.5, 0.125, 0.375, 0.25, 0.375, 0.375, 0.5, 0.375, 0.5, 0.25, 0.5, 0.25, 0.5, 0.375, 0.625, 0.375, 0.625, 0.25, 0.5, 0.375, 0.5, 0.5, 0.625, 0.5, 0.625, 0.375, 0.375, 0.375, 0.375, 0.5, 0.5, 0.5, 0.5, 0.375, 0.375, 0.5, 0.375, 0.625, 0.5, 0.625, 0.5, 0.5, 0.5, 0.5, 0.5, 0.625, 0.625, 0.625, 0.625, 0.5, 0.5, 0.625, 0.5, 0.75, 0.625, 0.75, 0.625, 0.625, 0.375, 0.625, 0.375, 0.75, 0.5, 0.75, 0.5, 0.625, 0.375, 0.75, 0.375, 0.875, 0.5, 0.875, 0.5, 0.75, 0.5, 0.75, 0.5, 0.875, 0.625, 0.875, 0.625, 0.75, 0.5, 0.875, 0.5, 1.0, 0.625, 1.0, 0.625, 0.875, 0.375, 0.875, 0.375, 1.0, 0.5, 1.0, 0.5, 0.875, 0.125, 0.5, 0.125, 0.625, 0.25, 0.625, 0.25, 0.5, 0.25, 0.5, 0.25, 0.625, 0.375, 0.625, 0.375, 0.5, 0.25, 0.625, 0.25, 0.75, 0.375, 0.75, 0.375, 0.625, 0.125, 0.625, 0.125, 0.75, 0.25, 0.75, 0.25, 0.625, 0.625, 0.5, 0.625, 0.625, 0.75, 0.625, 0.75, 0.5, 0.75, 0.5, 0.75, 0.625, 0.875, 0.625, 0.875, 0.5, 0.75, 0.625, 0.75, 0.75, 0.875, 0.75, 0.875, 0.625, 0.625, 0.625, 0.625, 0.75, 0.75, 0.75, 0.75, 0.625, 0.375, 0.0, 0.375, 0.125, 0.5, 0.125, 0.5, 0.0, 0.5, 0.0, 0.5, 0.125, 0.625, 0.125, 0.625, 0.0, 0.5, 0.125, 0.5, 0.25, 0.625, 0.25, 0.625, 0.125, 0.375, 0.125, 0.375, 0.25, 0.5, 0.25, 0.5, 0.125, 0.375, 0.25, 0.375, 0.375, 0.5, 0.375, 0.5, 0.25, 0.5, 0.25, 0.5, 0.375, 0.625, 0.375, 0.625, 0.25, 0.5, 0.375, 0.5, 0.5, 0.625, 0.5, 0.625, 0.375, 0.375, 0.375, 0.375, 0.5, 0.5, 0.5, 0.5, 0.375, 0.375, 0.5, 0.375, 0.625, 0.5, 0.625, 0.5, 0.5, 0.5, 0.5, 0.5, 0.625, 0.625, 0.625, 0.625, 0.5, 0.5, 0.625, 0.5, 0.75, 0.625, 0.75, 0.625, 0.625, 0.375, 0.625, 0.375, 0.75, 0.5, 0.75, 0.5, 0.625, 0.375, 0.75, 0.375, 0.875, 0.5, 0.875, 0.5, 0.75, 0.5, 0.75, 0.5, 0.875, 0.625, 0.875, 0.625, 0.75, 0.5, 0.875, 0.5, 1.0, 0.625, 1.0, 0.625, 0.875, 0.375, 0.875, 0.375, 1.0, 0.5, 1.0, 0.5, 0.875, 0.125, 0.5, 0.125, 0.625, 0.25, 0.625, 0.25, 0.5, 0.25, 0.5, 0.25, 0.625, 0.375, 0.625, 0.375, 0.5, 0.25, 0.625, 0.25, 0.75, 0.375, 0.75, 0.375, 0.625, 0.125, 0.625, 0.125, 0.75, 0.25, 0.75, 0.25, 0.625, 0.625, 0.5, 0.625, 0.625, 0.75, 0.625, 0.75, 0.5, 0.75, 0.5, 0.75, 0.625, 0.875, 0.625, 0.875, 0.5, 0.75, 0.625, 0.75, 0.75, 0.875, 0.75, 0.875, 0.625, 0.625, 0.625, 0.625, 0.75, 0.75, 0.75, 0.75, 0.625, 0.375, 0.0, 0.375, 0.125, 0.5, 0.125, 0.5, 0.0, 0.5, 0.0, 0.5, 0.125, 0.625, 0.125, 0.625, 0.0, 0.5, 0.125, 0.5, 0.25, 0.625, 0.25, 0.625, 0.125, 0.375, 0.125, 0.375, 0.25, 0.5, 0.25, 0.5, 0.125, 0.375, 0.25, 0.375, 0.375, 0.5, 0.375, 0.5, 0.25, 0.5, 0.25, 0.5, 0.375, 0.625, 0.375, 0.625, 0.25, 0.5, 0.375, 0.5, 0.5, 0.625, 0.5, 0.625, 0.375, 0.375, 0.375, 0.375, 0.5, 0.5, 0.5, 0.5, 0.375, 0.375, 0.5, 0.375, 0.625, 0.5, 0.625, 0.5, 0.5, 0.5, 0.5, 0.5, 0.625, 0.625, 0.625, 0.625, 0.5, 0.5, 0.625, 0.5, 0.75, 0.625, 0.75, 0.625, 0.625, 0.375, 0.625, 0.375, 0.75, 0.5, 0.75, 0.5, 0.625, 0.375, 0.75, 0.375, 0.875, 0.5, 0.875, 0.5, 0.75, 0.5, 0.75, 0.5, 0.875, 0.625, 0.875, 0.625, 0.75, 0.5, 0.875, 0.5, 1.0, 0.625, 1.0, 0.625, 0.875, 0.375, 0.875, 0.375, 1.0, 0.5, 1.0, 0.5, 0.875, 0.125, 0.5, 0.125, 0.625, 0.25, 0.625, 0.25, 0.5, 0.25, 0.5, 0.25, 0.625, 0.375, 0.625, 0.375, 0.5, 0.25, 0.625, 0.25, 0.75, 0.375, 0.75, 0.375, 0.625, 0.125, 0.625, 0.125, 0.75, 0.25, 0.75, 0.25, 0.625, 0.625, 0.5, 0.625, 0.625, 0.75, 0.625, 0.75, 0.5, 0.75, 0.5, 0.75, 0.625, 0.875, 0.625, 0.875, 0.5, 0.75, 0.625, 0.75, 0.75, 0.875, 0.75, 0.875, 0.625, 0.625, 0.625, 0.625, 0.75, 0.75, 0.75, 0.75, 0.625, 0.375, 0.0, 0.375, 0.125, 0.5, 0.125, 0.5, 0.0, 0.5, 0.0, 0.5, 0.125, 0.625, 0.125, 0.625, 0.0, 0.5, 0.125, 0.5, 0.25, 0.625, 0.25, 0.625, 0.125, 0.375, 0.125, 0.375, 0.25, 0.5, 0.25, 0.5, 0.125, 0.375, 0.25, 0.375, 0.375, 0.5, 0.375, 0.5, 0.25, 0.5, 0.25, 0.5, 0.375, 0.625, 0.375, 0.625, 0.25, 0.5, 0.375, 0.5, 0.5, 0.625, 0.5, 0.625, 0.375, 0.375, 0.375, 0.375, 0.5, 0.5, 0.5, 0.5, 0.375, 0.375, 0.5, 0.375, 0.625, 0.5, 0.625, 0.5, 0.5, 0.5, 0.5, 0.5, 0.625, 0.625, 0.625, 0.625, 0.5, 0.5, 0.625, 0.5, 0.75, 0.625, 0.75, 0.625, 0.625, 0.375, 0.625, 0.375, 0.75, 0.5, 0.75, 0.5, 0.625, 0.375, 0.75, 0.375, 0.875, 0.5, 0.875, 0.5, 0.75, 0.5, 0.75, 0.5, 0.875, 0.625, 0.875, 0.625, 0.75, 0.5, 0.875, 0.5, 1.0, 0.625, 1.0, 0.625, 0.875, 0.375, 0.875, 0.375, 1.0, 0.5, 1.0, 0.5, 0.875, 0.125, 0.5, 0.125, 0.625, 0.25, 0.625, 0.25, 0.5, 0.25, 0.5, 0.25, 0.625, 0.375, 0.625, 0.375, 0.5, 0.25, 0.625, 0.25, 0.75, 0.375, 0.75, 0.375, 0.625, 0.125, 0.625, 0.125, 0.75, 0.25, 0.75, 0.25, 0.625, 0.625, 0.5, 0.625, 0.625, 0.75, 0.625, 0.75, 0.5, 0.75, 0.5, 0.75, 0.625, 0.875, 0.625, 0.875, 0.5, 0.75, 0.625, 0.75, 0.75, 0.875, 0.75, 0.875, 0.625, 0.625, 0.625, 0.625, 0.75, 0.75, 0.75, 0.75, 0.625])
me_cube_016.materials.append(mat_material)
me_cube_016.materials.append(mat_material_011)
me_cube_016.materials.append(mat_material_001)
me_cube_016.materials.append(mat_material_003)
me_cube_016.materials.append(mat_material_002)
me_cube_016.materials.append(mat_material_004)
me_cube_016.materials.append(mat_material_005)
me_cube_016.materials.append(mat_material_007)
me_cube_016.materials.append(mat_material_008)
me_cube_016.materials.append(mat_material_009)
me_cube_016.materials.append(mat_material_006)
me_cube_016.materials.append(mat_material_010)
me_cube_016.use_mirror_vertex_groups = False
me_cube_016.update()

# ---- objects
ob_body = bpy.data.objects.new('Body', me_cube)
ob_legleft1 = bpy.data.objects.new('LegLeft1', me_cube_012)
ob_legleft2 = bpy.data.objects.new('LegLeft2', me_cube_012)
ob_legleft3 = bpy.data.objects.new('LegLeft3', me_cube_012)
ob_legleft4 = bpy.data.objects.new('LegLeft4', me_cube_012)
ob_legright4 = bpy.data.objects.new('LegRight4', me_cube_012)
ob_legright3 = bpy.data.objects.new('LegRight3', me_cube_012)
ob_legright2 = bpy.data.objects.new('LegRight2', me_cube_012)
ob_legright1 = bpy.data.objects.new('LegRight1', me_cube_012)
ob_newleg = bpy.data.objects.new('NewLeg', me_cube_012)
ob_head = bpy.data.objects.new('Head', me_cube_016)

# ---- transforms, parenting, visibility, modifiers, constraints
ob_body.location = (0.0, 0.0, 0.3765)
ob_body.lock_rotations_4d = False
ob_body.empty_display_type = 'ARROWS'
ob_body.lineart.crease_threshold = 0.0
ob_legleft1.location = (0.61, -0.4601, 0.2907)
ob_legleft1.rotation_euler = (0.0, -0.0, -0.3788)
ob_legleft2.location = (0.75, -0.1922, 0.2907)
ob_legleft2.rotation_euler = (0.0, -0.0, -0.2301)
ob_legleft3.location = (0.75, 0.1354, 0.2907)
ob_legleft3.rotation_euler = (0.0, -0.0, 0.3136)
ob_legleft4.location = (0.61, 0.4318, 0.2907)
ob_legleft4.rotation_euler = (0.0, -0.0, 0.3136)
ob_legright4.location = (-0.61, 0.4415, 0.2907)
ob_legright4.rotation_euler = (0.0, -0.0, 2.763)
ob_legright3.location = (-0.75, 0.1736, 0.2907)
ob_legright3.rotation_euler = (0.0, -0.0, 2.912)
ob_legright2.location = (-0.75, -0.1541, 0.2907)
ob_legright2.rotation_euler = (0.0, -0.0, 3.455)
ob_legright1.location = (-0.61, -0.4504, 0.2907)
ob_legright1.rotation_euler = (0.0, -0.0, 3.455)
ob_newleg.location = (0.0, 0.0, 0.0)
ob_head.location = (-2.794e-09, 0.547, 0.6498)
ob_head.lock_rotations_4d = False
ob_head.empty_display_type = 'ARROWS'
ob_head.lineart.crease_threshold = 0.0
_vg = ob_head.vertex_groups.new(name='Head')
_vg = ob_head.vertex_groups.new(name='Torso')
_vg = ob_head.vertex_groups.new(name='LeftHip')
_vg = ob_head.vertex_groups.new(name='LeftLeg')
_vg = ob_head.vertex_groups.new(name='RightHip')
_vg = ob_head.vertex_groups.new(name='RightLeg')
_vg = ob_head.vertex_groups.new(name='LeftShoulder')
_vg = ob_head.vertex_groups.new(name='LeftArm')
_vg = ob_head.vertex_groups.new(name='LeftHand')
_vg = ob_head.vertex_groups.new(name='RightShoulder')
_vg = ob_head.vertex_groups.new(name='RightArm')
_vg = ob_head.vertex_groups.new(name='RightHand')
_vg = ob_head.vertex_groups.new(name='LeftCalf')
_vg = ob_head.vertex_groups.new(name='RightCalf')

# ---- collection membership
col_collection.objects.link(ob_body)
col_collection.objects.link(ob_legleft1)
col_collection.objects.link(ob_legleft2)
col_collection.objects.link(ob_legleft3)
col_collection.objects.link(ob_legleft4)
col_collection.objects.link(ob_legright4)
col_collection.objects.link(ob_legright3)
col_collection.objects.link(ob_legright2)
col_collection.objects.link(ob_legright1)
col_collection.objects.link(ob_newleg)
col_collection.objects.link(ob_head)

# ---- scene / render settings (as saved in the file)
scene.frame_start = 1; scene.frame_end = 250; scene.frame_set(1)
scene.render.engine = 'BLENDER_EEVEE_NEXT'
bpy.context.view_layer.update()

# ---- added for rendering (the .blend has no active camera): camera
cam_auto = bpy.data.cameras.new('AutoCamera')
cam_auto.lens = 50.0
cam_auto.sensor_width = 36.0
cam_auto.clip_end = 1000.0
ob_auto_camera = bpy.data.objects.new('AutoCamera', cam_auto)
scene.collection.objects.link(ob_auto_camera)
ob_auto_camera.location = (3.67979, -4.20844, 3.4811)
ob_auto_camera.rotation_euler = (1.09748, -7.21219e-08, 0.694738)
scene.camera = ob_auto_camera
bpy.context.view_layer.update()
